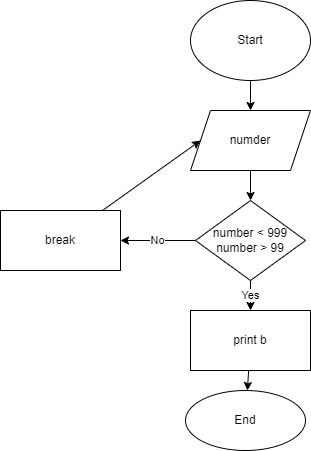

The diagram above was exported from draw.io. Its source (the exported page's mxGraphModel, read from the mxfile embedded in the PNG):
<mxGraphModel dx="1267" dy="307" grid="1" gridSize="10" guides="1" tooltips="1" connect="1" arrows="1" fold="1" page="1" pageScale="1" pageWidth="827" pageHeight="1169" math="0" shadow="0">
  <root>
    <mxCell id="0" />
    <mxCell id="1" parent="0" />
    <mxCell id="6" style="edgeStyle=none;html=1;" edge="1" parent="1" source="2" target="5">
      <mxGeometry relative="1" as="geometry" />
    </mxCell>
    <mxCell id="2" value="Start" style="ellipse;whiteSpace=wrap;html=1;" vertex="1" parent="1">
      <mxGeometry x="340" y="10" width="120" height="80" as="geometry" />
    </mxCell>
    <mxCell id="12" style="edgeStyle=none;html=1;entryX=0.5;entryY=0;entryDx=0;entryDy=0;" edge="1" parent="1" source="5" target="10">
      <mxGeometry relative="1" as="geometry" />
    </mxCell>
    <mxCell id="5" value="numder" style="shape=parallelogram;perimeter=parallelogramPerimeter;whiteSpace=wrap;html=1;fixedSize=1;" vertex="1" parent="1">
      <mxGeometry x="340" y="120" width="120" height="60" as="geometry" />
    </mxCell>
    <mxCell id="14" value="Yes" style="edgeStyle=none;html=1;" edge="1" parent="1" source="10" target="13">
      <mxGeometry relative="1" as="geometry" />
    </mxCell>
    <mxCell id="16" value="No" style="edgeStyle=none;html=1;" edge="1" parent="1" source="10" target="15">
      <mxGeometry relative="1" as="geometry" />
    </mxCell>
    <mxCell id="10" value="number &amp;lt; 999&lt;br&gt;number &amp;gt; 99" style="rhombus;whiteSpace=wrap;html=1;" vertex="1" parent="1">
      <mxGeometry x="345" y="210" width="110" height="80" as="geometry" />
    </mxCell>
    <mxCell id="18" value="" style="edgeStyle=none;html=1;" edge="1" parent="1" source="13" target="17">
      <mxGeometry relative="1" as="geometry" />
    </mxCell>
    <mxCell id="13" value="print b" style="whiteSpace=wrap;html=1;" vertex="1" parent="1">
      <mxGeometry x="340" y="320" width="120" height="60" as="geometry" />
    </mxCell>
    <mxCell id="20" style="edgeStyle=none;html=1;entryX=0;entryY=0.5;entryDx=0;entryDy=0;" edge="1" parent="1" source="15" target="5">
      <mxGeometry relative="1" as="geometry">
        <mxPoint x="400" y="190" as="targetPoint" />
      </mxGeometry>
    </mxCell>
    <mxCell id="15" value="break" style="whiteSpace=wrap;html=1;" vertex="1" parent="1">
      <mxGeometry x="150" y="220" width="120" height="60" as="geometry" />
    </mxCell>
    <mxCell id="17" value="End&lt;br&gt;" style="ellipse;whiteSpace=wrap;html=1;" vertex="1" parent="1">
      <mxGeometry x="335" y="400" width="120" height="60" as="geometry" />
    </mxCell>
  </root>
</mxGraphModel>